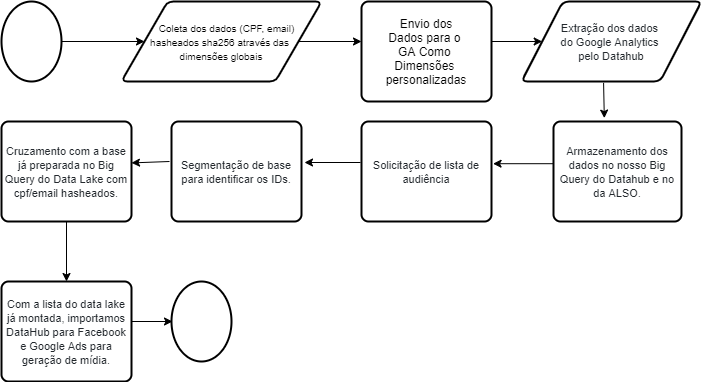

The diagram above was exported from draw.io. Its source (the exported page's mxGraphModel, read from the mxfile embedded in the PNG):
<mxGraphModel dx="1038" dy="523" grid="1" gridSize="10" guides="1" tooltips="1" connect="1" arrows="1" fold="1" page="1" pageScale="1" pageWidth="827" pageHeight="1169" math="0" shadow="0">
  <root>
    <mxCell id="0" />
    <mxCell id="1" parent="0" />
    <mxCell id="DPrhUFJgrGKC-yKCAKTn-1" value="" style="strokeWidth=2;html=1;shape=mxgraph.flowchart.start_2;whiteSpace=wrap;" vertex="1" parent="1">
      <mxGeometry x="40" y="40" width="60" height="80" as="geometry" />
    </mxCell>
    <mxCell id="DPrhUFJgrGKC-yKCAKTn-2" value="" style="endArrow=classic;html=1;exitX=1;exitY=0.5;exitDx=0;exitDy=0;exitPerimeter=0;entryX=0;entryY=0.5;entryDx=0;entryDy=0;" edge="1" parent="1" source="DPrhUFJgrGKC-yKCAKTn-1" target="DPrhUFJgrGKC-yKCAKTn-3">
      <mxGeometry width="50" height="50" relative="1" as="geometry">
        <mxPoint x="390" y="320" as="sourcePoint" />
        <mxPoint x="176" y="83" as="targetPoint" />
        <Array as="points" />
      </mxGeometry>
    </mxCell>
    <mxCell id="DPrhUFJgrGKC-yKCAKTn-6" value="" style="edgeStyle=orthogonalEdgeStyle;rounded=0;orthogonalLoop=1;jettySize=auto;html=1;" edge="1" parent="1" source="DPrhUFJgrGKC-yKCAKTn-3">
      <mxGeometry relative="1" as="geometry">
        <mxPoint x="400" y="80" as="targetPoint" />
      </mxGeometry>
    </mxCell>
    <mxCell id="DPrhUFJgrGKC-yKCAKTn-3" value="&lt;font style=&quot;vertical-align: inherit ; font-size: 10px&quot;&gt;&lt;font style=&quot;vertical-align: inherit ; font-size: 10px&quot;&gt;&lt;font style=&quot;vertical-align: inherit ; font-size: 10px&quot;&gt;&lt;font style=&quot;vertical-align: inherit ; font-size: 10px&quot;&gt;&lt;font style=&quot;vertical-align: inherit&quot;&gt;&lt;font style=&quot;vertical-align: inherit&quot;&gt;&amp;nbsp; &amp;nbsp; &amp;nbsp;Coleta dos dados (CPF, email) &lt;/font&gt;&lt;/font&gt;&lt;br&gt;&lt;font style=&quot;vertical-align: inherit&quot;&gt;&lt;font style=&quot;vertical-align: inherit&quot;&gt;hasheados sha256 através das &lt;/font&gt;&lt;/font&gt;&lt;br&gt;&lt;font style=&quot;vertical-align: inherit&quot;&gt;&lt;font style=&quot;vertical-align: inherit&quot;&gt;dimensões globais&lt;/font&gt;&lt;/font&gt;&lt;/font&gt;&lt;/font&gt;&lt;/font&gt;&lt;/font&gt;" style="shape=parallelogram;html=1;strokeWidth=2;perimeter=parallelogramPerimeter;whiteSpace=wrap;rounded=1;arcSize=12;size=0.23;" vertex="1" parent="1">
      <mxGeometry x="160" y="40" width="200" height="80" as="geometry" />
    </mxCell>
    <mxCell id="DPrhUFJgrGKC-yKCAKTn-8" value="" style="endArrow=classic;html=1;exitX=1;exitY=0.5;exitDx=0;exitDy=0;entryX=0;entryY=0.5;entryDx=0;entryDy=0;" edge="1" parent="1" target="DPrhUFJgrGKC-yKCAKTn-10">
      <mxGeometry width="50" height="50" relative="1" as="geometry">
        <mxPoint x="530" y="80" as="sourcePoint" />
        <mxPoint x="570" y="80" as="targetPoint" />
      </mxGeometry>
    </mxCell>
    <mxCell id="DPrhUFJgrGKC-yKCAKTn-10" value="&lt;span style=&quot;color: rgb(36 , 41 , 46) ; font-family: , &amp;#34;blinkmacsystemfont&amp;#34; , &amp;#34;segoe ui&amp;#34; , &amp;#34;helvetica&amp;#34; , &amp;#34;arial&amp;#34; , sans-serif , &amp;#34;apple color emoji&amp;#34; , &amp;#34;segoe ui emoji&amp;#34; ; background-color: rgb(255 , 255 , 255) ; font-size: 11px&quot;&gt;&lt;font style=&quot;vertical-align: inherit ; font-size: 11px&quot;&gt;&lt;font style=&quot;vertical-align: inherit ; font-size: 11px&quot;&gt;&lt;font style=&quot;vertical-align: inherit&quot;&gt;&lt;font style=&quot;vertical-align: inherit&quot;&gt;Extração dos dados &lt;br&gt;do Google Analytics &lt;br&gt;pelo Datahub&lt;/font&gt;&lt;/font&gt;&lt;/font&gt;&lt;/font&gt;&lt;/span&gt;" style="shape=parallelogram;html=1;strokeWidth=2;perimeter=parallelogramPerimeter;whiteSpace=wrap;rounded=1;arcSize=12;size=0.23;" vertex="1" parent="1">
      <mxGeometry x="560" y="40" width="180" height="80" as="geometry" />
    </mxCell>
    <mxCell id="DPrhUFJgrGKC-yKCAKTn-12" value="" style="endArrow=classic;html=1;exitX=0.456;exitY=1.017;exitDx=0;exitDy=0;exitPerimeter=0;entryX=0.397;entryY=-0.034;entryDx=0;entryDy=0;entryPerimeter=0;" edge="1" parent="1" source="DPrhUFJgrGKC-yKCAKTn-10" target="DPrhUFJgrGKC-yKCAKTn-13">
      <mxGeometry width="50" height="50" relative="1" as="geometry">
        <mxPoint x="390" y="270" as="sourcePoint" />
        <mxPoint x="642" y="210" as="targetPoint" />
      </mxGeometry>
    </mxCell>
    <mxCell id="DPrhUFJgrGKC-yKCAKTn-13" value="&lt;span style=&quot;color: rgb(36 , 41 , 46) ; font-family: , &amp;#34;blinkmacsystemfont&amp;#34; , &amp;#34;segoe ui&amp;#34; , &amp;#34;helvetica&amp;#34; , &amp;#34;arial&amp;#34; , sans-serif , &amp;#34;apple color emoji&amp;#34; , &amp;#34;segoe ui emoji&amp;#34; ; background-color: rgb(255 , 255 , 255) ; font-size: 11px&quot;&gt;&lt;font style=&quot;vertical-align: inherit ; font-size: 11px&quot;&gt;&lt;font style=&quot;vertical-align: inherit ; font-size: 11px&quot;&gt;Armazenamento dos dados no nosso Big Query do Datahub e no da ALSO.&lt;/font&gt;&lt;/font&gt;&lt;/span&gt;" style="rounded=1;whiteSpace=wrap;html=1;absoluteArcSize=1;arcSize=14;strokeWidth=2;" vertex="1" parent="1">
      <mxGeometry x="592" y="160" width="128" height="100" as="geometry" />
    </mxCell>
    <mxCell id="DPrhUFJgrGKC-yKCAKTn-14" value="" style="endArrow=classic;html=1;exitX=0;exitY=0.422;exitDx=0;exitDy=0;entryX=1.012;entryY=0.422;entryDx=0;entryDy=0;entryPerimeter=0;exitPerimeter=0;" edge="1" parent="1" source="DPrhUFJgrGKC-yKCAKTn-13" target="DPrhUFJgrGKC-yKCAKTn-15">
      <mxGeometry width="50" height="50" relative="1" as="geometry">
        <mxPoint x="390" y="280" as="sourcePoint" />
        <mxPoint x="490" y="210" as="targetPoint" />
      </mxGeometry>
    </mxCell>
    <mxCell id="DPrhUFJgrGKC-yKCAKTn-15" value="&lt;span style=&quot;color: rgb(36 , 41 , 46) ; font-family: , &amp;#34;blinkmacsystemfont&amp;#34; , &amp;#34;segoe ui&amp;#34; , &amp;#34;helvetica&amp;#34; , &amp;#34;arial&amp;#34; , sans-serif , &amp;#34;apple color emoji&amp;#34; , &amp;#34;segoe ui emoji&amp;#34; ; background-color: rgb(255 , 255 , 255) ; font-size: 11px&quot;&gt;&lt;font style=&quot;vertical-align: inherit ; font-size: 11px&quot;&gt;&lt;font style=&quot;vertical-align: inherit ; font-size: 11px&quot;&gt;Solicitação de lista de audiência&lt;/font&gt;&lt;/font&gt;&lt;/span&gt;" style="rounded=1;whiteSpace=wrap;html=1;absoluteArcSize=1;arcSize=14;strokeWidth=2;" vertex="1" parent="1">
      <mxGeometry x="400" y="160" width="130" height="100" as="geometry" />
    </mxCell>
    <mxCell id="DPrhUFJgrGKC-yKCAKTn-16" value="" style="endArrow=classic;html=1;" edge="1" parent="1">
      <mxGeometry width="50" height="50" relative="1" as="geometry">
        <mxPoint x="399" y="201" as="sourcePoint" />
        <mxPoint x="343" y="201" as="targetPoint" />
      </mxGeometry>
    </mxCell>
    <mxCell id="DPrhUFJgrGKC-yKCAKTn-18" value="&lt;span style=&quot;color: rgb(36 , 41 , 46) ; font-family: , &amp;#34;blinkmacsystemfont&amp;#34; , &amp;#34;segoe ui&amp;#34; , &amp;#34;helvetica&amp;#34; , &amp;#34;arial&amp;#34; , sans-serif , &amp;#34;apple color emoji&amp;#34; , &amp;#34;segoe ui emoji&amp;#34; ; background-color: rgb(255 , 255 , 255) ; font-size: 11px&quot;&gt;Segmentação de base para identificar os IDs.&lt;/span&gt;" style="rounded=1;whiteSpace=wrap;html=1;absoluteArcSize=1;arcSize=14;strokeWidth=2;" vertex="1" parent="1">
      <mxGeometry x="210" y="160" width="130" height="100" as="geometry" />
    </mxCell>
    <mxCell id="DPrhUFJgrGKC-yKCAKTn-19" value="" style="endArrow=classic;html=1;entryX=1;entryY=0.414;entryDx=0;entryDy=0;entryPerimeter=0;" edge="1" parent="1" target="DPrhUFJgrGKC-yKCAKTn-21">
      <mxGeometry width="50" height="50" relative="1" as="geometry">
        <mxPoint x="208" y="200" as="sourcePoint" />
        <mxPoint x="140" y="200" as="targetPoint" />
      </mxGeometry>
    </mxCell>
    <mxCell id="DPrhUFJgrGKC-yKCAKTn-21" value="&lt;span style=&quot;background-color: rgb(255 , 255 , 255)&quot;&gt;&lt;font color=&quot;#24292e&quot;&gt;&lt;span style=&quot;font-size: 11px&quot;&gt;Cruzamento com a base já preparada no Big Query do Data Lake&amp;nbsp;com cpf/email hasheados.&lt;/span&gt;&lt;/font&gt;&lt;/span&gt;" style="rounded=1;whiteSpace=wrap;html=1;absoluteArcSize=1;arcSize=14;strokeWidth=2;" vertex="1" parent="1">
      <mxGeometry x="40" y="160" width="130" height="100" as="geometry" />
    </mxCell>
    <mxCell id="DPrhUFJgrGKC-yKCAKTn-22" value="&lt;span style=&quot;background-color: rgb(255 , 255 , 255) ; font-size: 11px ; color: rgb(36 , 41 , 46)&quot;&gt;Com a lista do data lake já montada, importamos DataHub para Facebook e Google Ads para geração de mídia.&lt;/span&gt;" style="rounded=1;whiteSpace=wrap;html=1;absoluteArcSize=1;arcSize=14;strokeWidth=2;" vertex="1" parent="1">
      <mxGeometry x="40" y="320" width="130" height="100" as="geometry" />
    </mxCell>
    <mxCell id="DPrhUFJgrGKC-yKCAKTn-23" value="" style="endArrow=classic;html=1;exitX=0.5;exitY=1;exitDx=0;exitDy=0;entryX=0.5;entryY=0;entryDx=0;entryDy=0;" edge="1" parent="1" source="DPrhUFJgrGKC-yKCAKTn-21" target="DPrhUFJgrGKC-yKCAKTn-22">
      <mxGeometry width="50" height="50" relative="1" as="geometry">
        <mxPoint x="390" y="370" as="sourcePoint" />
        <mxPoint x="440" y="320" as="targetPoint" />
      </mxGeometry>
    </mxCell>
    <mxCell id="DPrhUFJgrGKC-yKCAKTn-24" value="&lt;font style=&quot;vertical-align: inherit&quot;&gt;Envio dos&lt;/font&gt;&lt;br&gt;&lt;font style=&quot;vertical-align: inherit&quot;&gt;Dados para o&amp;nbsp;&lt;/font&gt;&lt;br&gt;&lt;font style=&quot;vertical-align: inherit&quot;&gt;GA Como&amp;nbsp;&lt;/font&gt;&lt;br&gt;&lt;font style=&quot;vertical-align: inherit&quot;&gt;Dimensões&amp;nbsp;&lt;/font&gt;&lt;br&gt;&lt;font style=&quot;vertical-align: inherit&quot;&gt;personalizadas&lt;/font&gt;" style="rounded=1;whiteSpace=wrap;html=1;absoluteArcSize=1;arcSize=14;strokeWidth=2;" vertex="1" parent="1">
      <mxGeometry x="400" y="40" width="130" height="100" as="geometry" />
    </mxCell>
    <mxCell id="DPrhUFJgrGKC-yKCAKTn-25" value="" style="endArrow=classic;html=1;" edge="1" parent="1">
      <mxGeometry width="50" height="50" relative="1" as="geometry">
        <mxPoint x="170" y="360" as="sourcePoint" />
        <mxPoint x="211" y="360" as="targetPoint" />
      </mxGeometry>
    </mxCell>
    <mxCell id="DPrhUFJgrGKC-yKCAKTn-27" value="" style="strokeWidth=2;html=1;shape=mxgraph.flowchart.start_2;whiteSpace=wrap;" vertex="1" parent="1">
      <mxGeometry x="210" y="320" width="60" height="80" as="geometry" />
    </mxCell>
  </root>
</mxGraphModel>